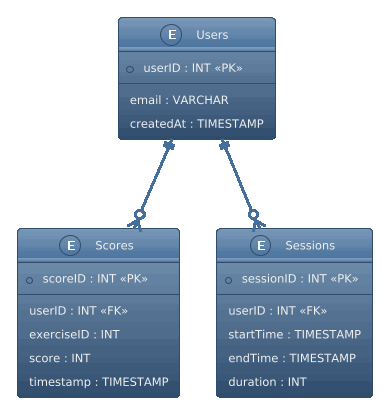

The diagram above was rendered by PlantUML. Its source (embedded in the PNG):
@startuml
!theme spacelab

entity "Users" as users {
  * userID : INT <<PK>>
  --
  email : VARCHAR
  createdAt : TIMESTAMP
}

entity "Scores" as scores {
  * scoreID : INT <<PK>>
  --
  userID : INT <<FK>>
  exerciseID : INT
  score : INT
  timestamp : TIMESTAMP
}

entity "Sessions" as sessions {
  * sessionID : INT <<PK>>
  --
  userID : INT <<FK>>
  startTime : TIMESTAMP
  endTime : TIMESTAMP
  duration : INT
}

users ||--o{ scores : "has"
users ||--o{ sessions : "has"
@enduml